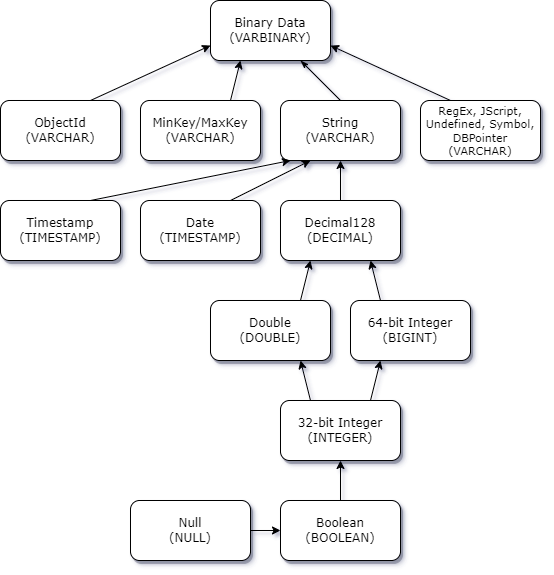

The diagram above was exported from draw.io. Its source (the exported page's mxGraphModel, read from the mxfile embedded in the PNG):
<mxGraphModel dx="1538" dy="774" grid="1" gridSize="10" guides="1" tooltips="1" connect="1" arrows="1" fold="1" page="1" pageScale="1" pageWidth="1100" pageHeight="850" background="#ffffff" math="0" shadow="0">
  <root>
    <mxCell id="0" />
    <mxCell id="1" parent="0" />
    <mxCell id="62893188c0fa7362-1" value="Binary Data&lt;br&gt;(VARBINARY)" style="whiteSpace=wrap;html=1;rounded=1;shadow=1;labelBackgroundColor=none;strokeWidth=1;fontFamily=Verdana;fontSize=12;align=center;" parent="1" vertex="1">
      <mxGeometry x="480" y="80" width="120" height="60" as="geometry" />
    </mxCell>
    <mxCell id="62893188c0fa7362-2" value="String&lt;br&gt;(VARCHAR)" style="whiteSpace=wrap;html=1;rounded=1;shadow=1;labelBackgroundColor=none;strokeWidth=1;fontFamily=Verdana;fontSize=12;align=center;" parent="1" vertex="1">
      <mxGeometry x="550" y="180" width="120" height="60" as="geometry" />
    </mxCell>
    <mxCell id="62893188c0fa7362-5" value="" style="rounded=0;html=1;labelBackgroundColor=none;startArrow=classicThin;startFill=1;endArrow=none;endFill=0;jettySize=auto;orthogonalLoop=1;strokeWidth=1;fontFamily=Verdana;fontSize=12;entryX=0.5;entryY=0;entryDx=0;entryDy=0;" parent="1" source="62893188c0fa7362-1" target="62893188c0fa7362-2" edge="1">
      <mxGeometry x="-0.359" y="-11" relative="1" as="geometry">
        <mxPoint as="offset" />
      </mxGeometry>
    </mxCell>
    <mxCell id="62893188c0fa7362-8" value="ObjectId&lt;br&gt;(VARCHAR)" style="whiteSpace=wrap;html=1;rounded=1;shadow=1;labelBackgroundColor=none;strokeWidth=1;fontFamily=Verdana;fontSize=12;align=center;" parent="1" vertex="1">
      <mxGeometry x="270" y="180" width="120" height="60" as="geometry" />
    </mxCell>
    <mxCell id="62893188c0fa7362-9" value="Date&lt;br&gt;(TIMESTAMP)" style="whiteSpace=wrap;html=1;rounded=1;shadow=1;labelBackgroundColor=none;strokeWidth=1;fontFamily=Verdana;fontSize=12;align=center;" parent="1" vertex="1">
      <mxGeometry x="410" y="280" width="120" height="60" as="geometry" />
    </mxCell>
    <mxCell id="R3Mu12ZxNLqWgvvAiBYk-8" value="" style="endArrow=classic;html=1;exitX=0.75;exitY=0;exitDx=0;exitDy=0;entryX=0;entryY=0.75;entryDx=0;entryDy=0;" parent="1" source="62893188c0fa7362-8" target="62893188c0fa7362-1" edge="1">
      <mxGeometry width="50" height="50" relative="1" as="geometry">
        <mxPoint x="410" y="280" as="sourcePoint" />
        <mxPoint x="440" y="230" as="targetPoint" />
      </mxGeometry>
    </mxCell>
    <mxCell id="R3Mu12ZxNLqWgvvAiBYk-9" value="" style="endArrow=classic;html=1;exitX=0.75;exitY=0;exitDx=0;exitDy=0;entryX=0.25;entryY=1;entryDx=0;entryDy=0;" parent="1" source="62893188c0fa7362-9" target="62893188c0fa7362-2" edge="1">
      <mxGeometry width="50" height="50" relative="1" as="geometry">
        <mxPoint x="540" y="280" as="sourcePoint" />
        <mxPoint x="460" y="230" as="targetPoint" />
      </mxGeometry>
    </mxCell>
    <mxCell id="R3Mu12ZxNLqWgvvAiBYk-10" value="MinKey/MaxKey&lt;br&gt;(VARCHAR)" style="whiteSpace=wrap;html=1;rounded=1;shadow=1;labelBackgroundColor=none;strokeWidth=1;fontFamily=Verdana;fontSize=12;align=center;" parent="1" vertex="1">
      <mxGeometry x="410" y="180" width="120" height="60" as="geometry" />
    </mxCell>
    <mxCell id="R3Mu12ZxNLqWgvvAiBYk-11" value="" style="endArrow=classic;html=1;entryX=0.25;entryY=1;entryDx=0;entryDy=0;exitX=0.75;exitY=0;exitDx=0;exitDy=0;" parent="1" source="R3Mu12ZxNLqWgvvAiBYk-10" target="62893188c0fa7362-1" edge="1">
      <mxGeometry width="50" height="50" relative="1" as="geometry">
        <mxPoint x="410" y="280" as="sourcePoint" />
        <mxPoint x="450" y="230" as="targetPoint" />
      </mxGeometry>
    </mxCell>
    <mxCell id="R3Mu12ZxNLqWgvvAiBYk-12" value="Double&lt;br&gt;(DOUBLE)" style="whiteSpace=wrap;html=1;rounded=1;shadow=1;labelBackgroundColor=none;strokeWidth=1;fontFamily=Verdana;fontSize=12;align=center;" parent="1" vertex="1">
      <mxGeometry x="480" y="380" width="120" height="60" as="geometry" />
    </mxCell>
    <mxCell id="R3Mu12ZxNLqWgvvAiBYk-13" value="64-bit Integer&lt;br&gt;(BIGINT)" style="whiteSpace=wrap;html=1;rounded=1;shadow=1;labelBackgroundColor=none;strokeWidth=1;fontFamily=Verdana;fontSize=12;align=center;" parent="1" vertex="1">
      <mxGeometry x="620" y="380" width="120" height="60" as="geometry" />
    </mxCell>
    <mxCell id="R3Mu12ZxNLqWgvvAiBYk-14" value="32-bit Integer&lt;br&gt;(INTEGER)" style="whiteSpace=wrap;html=1;rounded=1;shadow=1;labelBackgroundColor=none;strokeWidth=1;fontFamily=Verdana;fontSize=12;align=center;" parent="1" vertex="1">
      <mxGeometry x="550" y="480" width="120" height="60" as="geometry" />
    </mxCell>
    <mxCell id="R3Mu12ZxNLqWgvvAiBYk-15" value="" style="endArrow=classic;html=1;exitX=0.75;exitY=0;exitDx=0;exitDy=0;entryX=0.25;entryY=1;entryDx=0;entryDy=0;" parent="1" source="R3Mu12ZxNLqWgvvAiBYk-14" target="R3Mu12ZxNLqWgvvAiBYk-13" edge="1">
      <mxGeometry width="50" height="50" relative="1" as="geometry">
        <mxPoint x="610" y="390" as="sourcePoint" />
        <mxPoint x="660" y="339" as="targetPoint" />
      </mxGeometry>
    </mxCell>
    <mxCell id="R3Mu12ZxNLqWgvvAiBYk-16" value="" style="endArrow=classic;html=1;exitX=0.25;exitY=0;exitDx=0;exitDy=0;entryX=0.75;entryY=1;entryDx=0;entryDy=0;" parent="1" source="R3Mu12ZxNLqWgvvAiBYk-14" target="R3Mu12ZxNLqWgvvAiBYk-12" edge="1">
      <mxGeometry width="50" height="50" relative="1" as="geometry">
        <mxPoint x="490" y="390" as="sourcePoint" />
        <mxPoint x="540" y="340" as="targetPoint" />
      </mxGeometry>
    </mxCell>
    <mxCell id="R3Mu12ZxNLqWgvvAiBYk-17" value="" style="endArrow=classic;html=1;exitX=0.75;exitY=0;exitDx=0;exitDy=0;entryX=0.25;entryY=1;entryDx=0;entryDy=0;" parent="1" source="R3Mu12ZxNLqWgvvAiBYk-12" target="_IPylVFSv5L62t47WkUL-5" edge="1">
      <mxGeometry width="50" height="50" relative="1" as="geometry">
        <mxPoint x="500" y="280" as="sourcePoint" />
        <mxPoint x="550" y="230" as="targetPoint" />
      </mxGeometry>
    </mxCell>
    <mxCell id="R3Mu12ZxNLqWgvvAiBYk-18" value="" style="endArrow=classic;html=1;exitX=0.25;exitY=0;exitDx=0;exitDy=0;entryX=0.75;entryY=1;entryDx=0;entryDy=0;" parent="1" source="R3Mu12ZxNLqWgvvAiBYk-13" target="_IPylVFSv5L62t47WkUL-5" edge="1">
      <mxGeometry width="50" height="50" relative="1" as="geometry">
        <mxPoint x="610" y="280" as="sourcePoint" />
        <mxPoint x="660" y="230" as="targetPoint" />
      </mxGeometry>
    </mxCell>
    <mxCell id="R3Mu12ZxNLqWgvvAiBYk-19" value="Boolean&lt;br&gt;(BOOLEAN)" style="whiteSpace=wrap;html=1;rounded=1;shadow=1;labelBackgroundColor=none;strokeWidth=1;fontFamily=Verdana;fontSize=12;align=center;" parent="1" vertex="1">
      <mxGeometry x="550" y="580" width="120" height="60" as="geometry" />
    </mxCell>
    <mxCell id="R3Mu12ZxNLqWgvvAiBYk-20" value="" style="endArrow=classic;html=1;exitX=0.5;exitY=0;exitDx=0;exitDy=0;entryX=0.5;entryY=1;entryDx=0;entryDy=0;" parent="1" source="R3Mu12ZxNLqWgvvAiBYk-19" target="R3Mu12ZxNLqWgvvAiBYk-14" edge="1">
      <mxGeometry width="50" height="50" relative="1" as="geometry">
        <mxPoint x="560" y="500" as="sourcePoint" />
        <mxPoint x="610" y="450" as="targetPoint" />
      </mxGeometry>
    </mxCell>
    <mxCell id="1qfc-BuSXafGodJHwtOt-3" value="RegEx, JScript, Undefined, Symbol, DBPointer&lt;br style=&quot;font-size: 11px&quot;&gt;(VARCHAR)" style="whiteSpace=wrap;html=1;rounded=1;shadow=1;labelBackgroundColor=none;strokeWidth=1;fontFamily=Verdana;fontSize=11;align=center;" parent="1" vertex="1">
      <mxGeometry x="690" y="180" width="120" height="60" as="geometry" />
    </mxCell>
    <mxCell id="1qfc-BuSXafGodJHwtOt-4" value="" style="endArrow=classic;html=1;fontSize=11;exitX=0.25;exitY=0;exitDx=0;exitDy=0;entryX=1;entryY=0.75;entryDx=0;entryDy=0;" parent="1" source="1qfc-BuSXafGodJHwtOt-3" target="62893188c0fa7362-1" edge="1">
      <mxGeometry width="50" height="50" relative="1" as="geometry">
        <mxPoint x="520" y="380" as="sourcePoint" />
        <mxPoint x="570" y="330" as="targetPoint" />
      </mxGeometry>
    </mxCell>
    <mxCell id="_IPylVFSv5L62t47WkUL-1" value="Null&lt;br&gt;(NULL)" style="whiteSpace=wrap;html=1;rounded=1;shadow=1;labelBackgroundColor=none;strokeWidth=1;fontFamily=Verdana;fontSize=12;align=center;" parent="1" vertex="1">
      <mxGeometry x="400" y="580" width="120" height="60" as="geometry" />
    </mxCell>
    <mxCell id="_IPylVFSv5L62t47WkUL-3" value="" style="endArrow=classic;html=1;exitX=1;exitY=0.5;exitDx=0;exitDy=0;entryX=0;entryY=0.5;entryDx=0;entryDy=0;" parent="1" source="_IPylVFSv5L62t47WkUL-1" target="R3Mu12ZxNLqWgvvAiBYk-19" edge="1">
      <mxGeometry width="50" height="50" relative="1" as="geometry">
        <mxPoint x="520" y="520" as="sourcePoint" />
        <mxPoint x="570" y="470" as="targetPoint" />
      </mxGeometry>
    </mxCell>
    <mxCell id="_IPylVFSv5L62t47WkUL-6" style="edgeStyle=orthogonalEdgeStyle;rounded=0;orthogonalLoop=1;jettySize=auto;html=1;exitX=0.5;exitY=0;exitDx=0;exitDy=0;entryX=0.5;entryY=1;entryDx=0;entryDy=0;" parent="1" source="_IPylVFSv5L62t47WkUL-5" target="62893188c0fa7362-2" edge="1">
      <mxGeometry relative="1" as="geometry" />
    </mxCell>
    <mxCell id="_IPylVFSv5L62t47WkUL-5" value="&lt;font style=&quot;font-size: 12px&quot;&gt;Decimal128&lt;br&gt;(DECIMAL)&lt;/font&gt;" style="whiteSpace=wrap;html=1;rounded=1;shadow=1;labelBackgroundColor=none;strokeWidth=1;fontFamily=Verdana;fontSize=11;align=center;" parent="1" vertex="1">
      <mxGeometry x="550" y="280" width="120" height="60" as="geometry" />
    </mxCell>
    <mxCell id="zRaWt3uz15ENSoq0Q-U6-1" value="Timestamp&lt;br&gt;(TIMESTAMP)" style="whiteSpace=wrap;html=1;rounded=1;shadow=1;labelBackgroundColor=none;strokeWidth=1;fontFamily=Verdana;fontSize=12;align=center;" parent="1" vertex="1">
      <mxGeometry x="270" y="280" width="120" height="60" as="geometry" />
    </mxCell>
    <mxCell id="zRaWt3uz15ENSoq0Q-U6-2" value="" style="endArrow=classic;html=1;exitX=0.75;exitY=0;exitDx=0;exitDy=0;" parent="1" source="zRaWt3uz15ENSoq0Q-U6-1" edge="1">
      <mxGeometry width="50" height="50" relative="1" as="geometry">
        <mxPoint x="510" y="290" as="sourcePoint" />
        <mxPoint x="560" y="240" as="targetPoint" />
      </mxGeometry>
    </mxCell>
  </root>
</mxGraphModel>